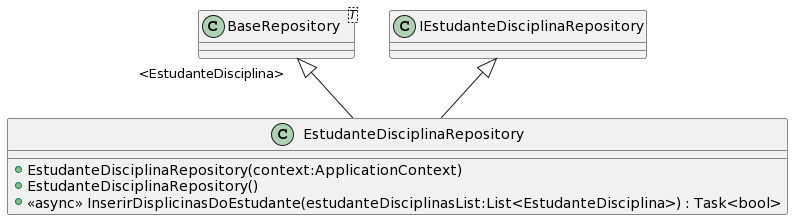

The diagram above was rendered by PlantUML. Its source (embedded in the PNG):
@startuml
class EstudanteDisciplinaRepository {
    + EstudanteDisciplinaRepository(context:ApplicationContext)
    + EstudanteDisciplinaRepository()
    + <<async>> InserirDisplicinasDoEstudante(estudanteDisciplinasList:List<EstudanteDisciplina>) : Task<bool>
}
class "BaseRepository"<T> {
}
"BaseRepository" "<EstudanteDisciplina>" <|-- EstudanteDisciplinaRepository
IEstudanteDisciplinaRepository <|-- EstudanteDisciplinaRepository
@enduml